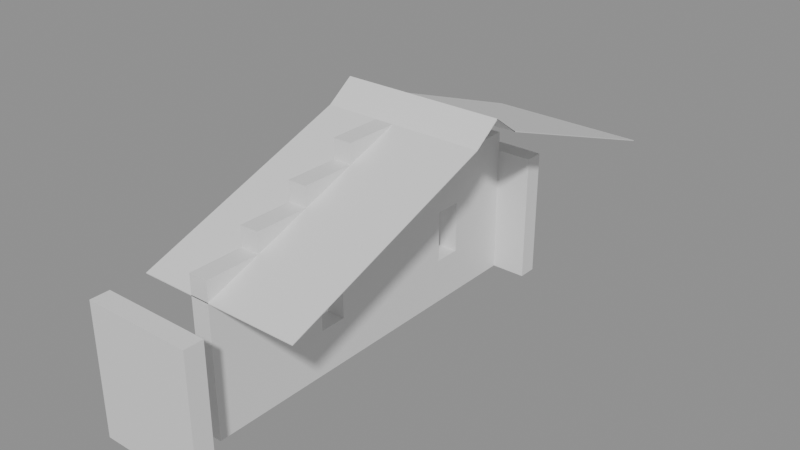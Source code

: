 # Source: building_lego.blend  (saved by Blender 5.0.119; exported with 4.5.12 LTS)
import bpy
from mathutils import Matrix  # noqa: F401  (used for matrix-valued properties, if any)

bpy.ops.wm.read_factory_settings(use_empty=True)
scene = bpy.context.scene
scene.name = 'Scene'

# ---- collections
col_01_paredes_externas = bpy.data.collections.new('01_Paredes_Externas'); scene.collection.children.link(col_01_paredes_externas)
col_05_telhado = bpy.data.collections.new('05_Telhado'); scene.collection.children.link(col_05_telhado)

# ---- materials (node trees are filled in below, after node groups)
mat_mat_parede_externa = bpy.data.materials.new('Mat_Parede_Externa')
mat_mat_telhado = bpy.data.materials.new('Mat_Telhado')

# ---- material node trees
mat_mat_parede_externa.use_nodes = True; mat_mat_parede_externa.node_tree.nodes.clear()
_N = mat_mat_parede_externa.node_tree.nodes; _L = mat_mat_parede_externa.node_tree.links
n0 = _N.new('ShaderNodeBsdfPrincipled'); n0.name = 'BSDF - Pré-fundamentado'; n0.location = (-200, 100)
n1 = _N.new('ShaderNodeOutputMaterial'); n1.name = 'Saída de material'; n1.location = (200, 100)
_L.new(n0.outputs[0], n1.inputs[0])
n1.is_active_output = True
mat_mat_telhado.use_nodes = True; mat_mat_telhado.node_tree.nodes.clear()
_N = mat_mat_telhado.node_tree.nodes; _L = mat_mat_telhado.node_tree.links
n0 = _N.new('ShaderNodeBsdfPrincipled'); n0.name = 'BSDF - Pré-fundamentado'; n0.location = (-200, 100)
n1 = _N.new('ShaderNodeOutputMaterial'); n1.name = 'Saída de material'; n1.location = (200, 100)
_L.new(n0.outputs[0], n1.inputs[0])
n1.is_active_output = True

# ---- meshes
me_bloco_plaster_wall_3752_4288_z0 = bpy.data.meshes.new('Bloco_plaster_wall_3752_4288_z0')
me_bloco_plaster_wall_3752_4288_z0.from_pydata([(-0.5, -0.175, -1.2), (0.5, -0.175, -1.2), (0.5, 0.175, -1.2), (-0.5, 0.175, -1.2), (-0.5, -0.175, 1.2), (0.5, -0.175, 1.2), (0.5, 0.175, 1.2), (-0.5, 0.175, 1.2)], [], [(0, 1, 2, 3), (4, 7, 6, 5), (0, 4, 5, 1), (2, 6, 7, 3), (0, 3, 7, 4), (1, 5, 6, 2)])
me_bloco_plaster_wall_3752_4288_z0.materials.append(mat_mat_parede_externa)
me_bloco_plaster_wall_3752_4288_z0.update()
me_bloco_plaster_wall_3753_4288_z0 = bpy.data.meshes.new('Bloco_plaster_wall_3753_4288_z0')
me_bloco_plaster_wall_3753_4288_z0.from_pydata([(-0.5, -0.175, -1.2), (0.5, -0.175, -1.2), (0.5, 0.175, -1.2), (-0.5, 0.175, -1.2), (-0.5, -0.175, 1.2), (0.5, -0.175, 1.2), (0.5, 0.175, 1.2), (-0.5, 0.175, 1.2)], [], [(0, 1, 2, 3), (4, 7, 6, 5), (0, 4, 5, 1), (2, 6, 7, 3), (0, 3, 7, 4), (1, 5, 6, 2)])
me_bloco_plaster_wall_3753_4288_z0.materials.append(mat_mat_parede_externa)
me_bloco_plaster_wall_3753_4288_z0.update()
me_bloco_plaster_wall_3752_4296_z0 = bpy.data.meshes.new('Bloco_plaster_wall_3752_4296_z0')
me_bloco_plaster_wall_3752_4296_z0.from_pydata([(-0.5, -0.175, -1.2), (0.5, -0.175, -1.2), (0.5, 0.175, -1.2), (-0.5, 0.175, -1.2), (-0.5, -0.175, 1.2), (0.5, -0.175, 1.2), (0.5, 0.175, 1.2), (-0.5, 0.175, 1.2)], [], [(0, 1, 2, 3), (4, 7, 6, 5), (0, 4, 5, 1), (2, 6, 7, 3), (0, 3, 7, 4), (1, 5, 6, 2)])
me_bloco_plaster_wall_3752_4296_z0.materials.append(mat_mat_parede_externa)
me_bloco_plaster_wall_3752_4296_z0.update()
me_bloco_plaster_wall_3753_4296_z0 = bpy.data.meshes.new('Bloco_plaster_wall_3753_4296_z0')
me_bloco_plaster_wall_3753_4296_z0.from_pydata([(-0.5, -0.175, -1.2), (0.5, -0.175, -1.2), (0.5, 0.175, -1.2), (-0.5, 0.175, -1.2), (-0.5, -0.175, 1.2), (0.5, -0.175, 1.2), (0.5, 0.175, 1.2), (-0.5, 0.175, 1.2)], [], [(0, 1, 2, 3), (4, 7, 6, 5), (0, 4, 5, 1), (2, 6, 7, 3), (0, 3, 7, 4), (1, 5, 6, 2)])
me_bloco_plaster_wall_3753_4296_z0.materials.append(mat_mat_parede_externa)
me_bloco_plaster_wall_3753_4296_z0.update()
me_bloco_plaster_wall_3753_4289_z0 = bpy.data.meshes.new('Bloco_plaster_wall_3753_4289_z0')
me_bloco_plaster_wall_3753_4289_z0.from_pydata([(-0.175, -0.5, -1.2), (0.175, -0.5, -1.2), (0.175, 0.5, -1.2), (-0.175, 0.5, -1.2), (-0.175, -0.5, 1.2), (0.175, -0.5, 1.2), (0.175, 0.5, 1.2), (-0.175, 0.5, 1.2)], [], [(0, 1, 2, 3), (4, 7, 6, 5), (0, 4, 5, 1), (2, 6, 7, 3), (0, 3, 7, 4), (1, 5, 6, 2)])
me_bloco_plaster_wall_3753_4289_z0.materials.append(mat_mat_parede_externa)
me_bloco_plaster_wall_3753_4289_z0.update()
me_bloco_plaster_wall_3753_4289_z20 = bpy.data.meshes.new('Bloco_plaster_wall_3753_4289_z20')
me_bloco_plaster_wall_3753_4289_z20.from_pydata([(-0.175, -0.5, -0.18), (0.175, -0.5, -0.18), (0.175, 0.5, -0.18), (-0.175, 0.5, -0.18), (-0.175, -0.5, 0.18), (0.175, -0.5, 0.18), (0.175, 0.5, 0.18), (-0.175, 0.5, 0.18)], [], [(0, 1, 2, 3), (4, 7, 6, 5), (0, 4, 5, 1), (2, 6, 7, 3), (0, 3, 7, 4), (1, 5, 6, 2)])
me_bloco_plaster_wall_3753_4289_z20.materials.append(mat_mat_parede_externa)
me_bloco_plaster_wall_3753_4289_z20.update()
me_bloco_plaster_wall_3753_4290_z0 = bpy.data.meshes.new('Bloco_plaster_wall_3753_4290_z0')
me_bloco_plaster_wall_3753_4290_z0.from_pydata([(-0.175, -0.5, -1.2), (0.175, -0.5, -1.2), (0.175, 0.5, -1.2), (-0.175, 0.5, -1.2), (-0.175, -0.5, 1.2), (0.175, -0.5, 1.2), (0.175, 0.5, 1.2), (-0.175, 0.5, 1.2)], [], [(0, 1, 2, 3), (4, 7, 6, 5), (0, 4, 5, 1), (2, 6, 7, 3), (0, 3, 7, 4), (1, 5, 6, 2)])
me_bloco_plaster_wall_3753_4290_z0.materials.append(mat_mat_parede_externa)
me_bloco_plaster_wall_3753_4290_z0.update()
me_bloco_plaster_wall_3753_4290_z20 = bpy.data.meshes.new('Bloco_plaster_wall_3753_4290_z20')
me_bloco_plaster_wall_3753_4290_z20.from_pydata([(-0.175, -0.5, -0.18), (0.175, -0.5, -0.18), (0.175, 0.5, -0.18), (-0.175, 0.5, -0.18), (-0.175, -0.5, 0.18), (0.175, -0.5, 0.18), (0.175, 0.5, 0.18), (-0.175, 0.5, 0.18)], [], [(0, 1, 2, 3), (4, 7, 6, 5), (0, 4, 5, 1), (2, 6, 7, 3), (0, 3, 7, 4), (1, 5, 6, 2)])
me_bloco_plaster_wall_3753_4290_z20.materials.append(mat_mat_parede_externa)
me_bloco_plaster_wall_3753_4290_z20.update()
me_bloco_plaster_wall_3753_4290_z23 = bpy.data.meshes.new('Bloco_plaster_wall_3753_4290_z23')
me_bloco_plaster_wall_3753_4290_z23.from_pydata([(-0.175, -0.5, -0.18), (0.175, -0.5, -0.18), (0.175, 0.5, -0.18), (-0.175, 0.5, -0.18), (-0.175, -0.5, 0.18), (0.175, -0.5, 0.18), (0.175, 0.5, 0.18), (-0.175, 0.5, 0.18)], [], [(0, 1, 2, 3), (4, 7, 6, 5), (0, 4, 5, 1), (2, 6, 7, 3), (0, 3, 7, 4), (1, 5, 6, 2)])
me_bloco_plaster_wall_3753_4290_z23.materials.append(mat_mat_parede_externa)
me_bloco_plaster_wall_3753_4290_z23.update()
me_janela_3753_4291_z0 = bpy.data.meshes.new('Janela_3753_4291_z0')
me_janela_3753_4291_z0.from_pydata([(-0.175, -0.5, -1.29), (0.175, -0.5, -1.29), (0.175, 0.5, -1.29), (-0.175, 0.5, -1.29), (-0.175, -0.5, -0.45), (0.175, -0.5, -0.45), (0.175, 0.5, -0.45), (-0.175, 0.5, -0.45), (-0.175, -0.5, 0.51), (0.175, -0.5, 0.51), (0.175, 0.5, 0.51), (-0.175, 0.5, 0.51), (-0.175, -0.5, 1.11), (0.175, -0.5, 1.11), (0.175, 0.5, 1.11), (-0.175, 0.5, 1.11), (-0.175, -0.5, -0.45), (0.175, -0.5, -0.45), (0.175, -0.25, -0.45), (-0.175, -0.25, -0.45), (-0.175, -0.5, 0.51), (0.175, -0.5, 0.51), (0.175, -0.25, 0.51), (-0.175, -0.25, 0.51), (-0.175, 0.25, -0.45), (0.175, 0.25, -0.45), (0.175, 0.5, -0.45), (-0.175, 0.5, -0.45), (-0.175, 0.25, 0.51), (0.175, 0.25, 0.51), (0.175, 0.5, 0.51), (-0.175, 0.5, 0.51)], [], [(0, 1, 2, 3), (4, 7, 6, 5), (0, 4, 5, 1), (2, 6, 7, 3), (0, 3, 7, 4), (1, 5, 6, 2), (8, 9, 10, 11), (12, 15, 14, 13), (8, 12, 13, 9), (10, 14, 15, 11), (8, 11, 15, 12), (9, 13, 14, 10), (16, 17, 18, 19), (20, 23, 22, 21), (16, 20, 21, 17), (18, 22, 23, 19), (16, 19, 23, 20), (17, 21, 22, 18), (24, 25, 26, 27), (28, 31, 30, 29), (24, 28, 29, 25), (26, 30, 31, 27), (24, 27, 31, 28), (25, 29, 30, 26)])
me_janela_3753_4291_z0.materials.append(mat_mat_parede_externa)
me_janela_3753_4291_z0.update()
me_bloco_plaster_wall_3753_4291_z20 = bpy.data.meshes.new('Bloco_plaster_wall_3753_4291_z20')
me_bloco_plaster_wall_3753_4291_z20.from_pydata([(-0.175, -0.5, -0.18), (0.175, -0.5, -0.18), (0.175, 0.5, -0.18), (-0.175, 0.5, -0.18), (-0.175, -0.5, 0.18), (0.175, -0.5, 0.18), (0.175, 0.5, 0.18), (-0.175, 0.5, 0.18)], [], [(0, 1, 2, 3), (4, 7, 6, 5), (0, 4, 5, 1), (2, 6, 7, 3), (0, 3, 7, 4), (1, 5, 6, 2)])
me_bloco_plaster_wall_3753_4291_z20.materials.append(mat_mat_parede_externa)
me_bloco_plaster_wall_3753_4291_z20.update()
me_bloco_plaster_wall_3753_4291_z23 = bpy.data.meshes.new('Bloco_plaster_wall_3753_4291_z23')
me_bloco_plaster_wall_3753_4291_z23.from_pydata([(-0.175, -0.5, -0.18), (0.175, -0.5, -0.18), (0.175, 0.5, -0.18), (-0.175, 0.5, -0.18), (-0.175, -0.5, 0.18), (0.175, -0.5, 0.18), (0.175, 0.5, 0.18), (-0.175, 0.5, 0.18)], [], [(0, 1, 2, 3), (4, 7, 6, 5), (0, 4, 5, 1), (2, 6, 7, 3), (0, 3, 7, 4), (1, 5, 6, 2)])
me_bloco_plaster_wall_3753_4291_z23.materials.append(mat_mat_parede_externa)
me_bloco_plaster_wall_3753_4291_z23.update()
me_bloco_plaster_wall_3753_4291_z26 = bpy.data.meshes.new('Bloco_plaster_wall_3753_4291_z26')
me_bloco_plaster_wall_3753_4291_z26.from_pydata([(-0.175, -0.5, -0.18), (0.175, -0.5, -0.18), (0.175, 0.5, -0.18), (-0.175, 0.5, -0.18), (-0.175, -0.5, 0.18), (0.175, -0.5, 0.18), (0.175, 0.5, 0.18), (-0.175, 0.5, 0.18)], [], [(0, 1, 2, 3), (4, 7, 6, 5), (0, 4, 5, 1), (2, 6, 7, 3), (0, 3, 7, 4), (1, 5, 6, 2)])
me_bloco_plaster_wall_3753_4291_z26.materials.append(mat_mat_parede_externa)
me_bloco_plaster_wall_3753_4291_z26.update()
me_bloco_plaster_wall_3753_4292_z0 = bpy.data.meshes.new('Bloco_plaster_wall_3753_4292_z0')
me_bloco_plaster_wall_3753_4292_z0.from_pydata([(-0.175, -0.5, -1.2), (0.175, -0.5, -1.2), (0.175, 0.5, -1.2), (-0.175, 0.5, -1.2), (-0.175, -0.5, 1.2), (0.175, -0.5, 1.2), (0.175, 0.5, 1.2), (-0.175, 0.5, 1.2)], [], [(0, 1, 2, 3), (4, 7, 6, 5), (0, 4, 5, 1), (2, 6, 7, 3), (0, 3, 7, 4), (1, 5, 6, 2)])
me_bloco_plaster_wall_3753_4292_z0.materials.append(mat_mat_parede_externa)
me_bloco_plaster_wall_3753_4292_z0.update()
me_bloco_plaster_wall_3753_4292_z20 = bpy.data.meshes.new('Bloco_plaster_wall_3753_4292_z20')
me_bloco_plaster_wall_3753_4292_z20.from_pydata([(-0.175, -0.5, -0.18), (0.175, -0.5, -0.18), (0.175, 0.5, -0.18), (-0.175, 0.5, -0.18), (-0.175, -0.5, 0.18), (0.175, -0.5, 0.18), (0.175, 0.5, 0.18), (-0.175, 0.5, 0.18)], [], [(0, 1, 2, 3), (4, 7, 6, 5), (0, 4, 5, 1), (2, 6, 7, 3), (0, 3, 7, 4), (1, 5, 6, 2)])
me_bloco_plaster_wall_3753_4292_z20.materials.append(mat_mat_parede_externa)
me_bloco_plaster_wall_3753_4292_z20.update()
me_bloco_plaster_wall_3753_4292_z23 = bpy.data.meshes.new('Bloco_plaster_wall_3753_4292_z23')
me_bloco_plaster_wall_3753_4292_z23.from_pydata([(-0.175, -0.5, -0.18), (0.175, -0.5, -0.18), (0.175, 0.5, -0.18), (-0.175, 0.5, -0.18), (-0.175, -0.5, 0.18), (0.175, -0.5, 0.18), (0.175, 0.5, 0.18), (-0.175, 0.5, 0.18)], [], [(0, 1, 2, 3), (4, 7, 6, 5), (0, 4, 5, 1), (2, 6, 7, 3), (0, 3, 7, 4), (1, 5, 6, 2)])
me_bloco_plaster_wall_3753_4292_z23.materials.append(mat_mat_parede_externa)
me_bloco_plaster_wall_3753_4292_z23.update()
me_bloco_plaster_wall_3753_4292_z26 = bpy.data.meshes.new('Bloco_plaster_wall_3753_4292_z26')
me_bloco_plaster_wall_3753_4292_z26.from_pydata([(-0.175, -0.5, -0.18), (0.175, -0.5, -0.18), (0.175, 0.5, -0.18), (-0.175, 0.5, -0.18), (-0.175, -0.5, 0.18), (0.175, -0.5, 0.18), (0.175, 0.5, 0.18), (-0.175, 0.5, 0.18)], [], [(0, 1, 2, 3), (4, 7, 6, 5), (0, 4, 5, 1), (2, 6, 7, 3), (0, 3, 7, 4), (1, 5, 6, 2)])
me_bloco_plaster_wall_3753_4292_z26.materials.append(mat_mat_parede_externa)
me_bloco_plaster_wall_3753_4292_z26.update()
me_bloco_plaster_wall_3753_4292_z29 = bpy.data.meshes.new('Bloco_plaster_wall_3753_4292_z29')
me_bloco_plaster_wall_3753_4292_z29.from_pydata([(-0.175, -0.5, -0.18), (0.175, -0.5, -0.18), (0.175, 0.5, -0.18), (-0.175, 0.5, -0.18), (-0.175, -0.5, 0.18), (0.175, -0.5, 0.18), (0.175, 0.5, 0.18), (-0.175, 0.5, 0.18)], [], [(0, 1, 2, 3), (4, 7, 6, 5), (0, 4, 5, 1), (2, 6, 7, 3), (0, 3, 7, 4), (1, 5, 6, 2)])
me_bloco_plaster_wall_3753_4292_z29.materials.append(mat_mat_parede_externa)
me_bloco_plaster_wall_3753_4292_z29.update()
me_bloco_plaster_wall_3753_4293_z0 = bpy.data.meshes.new('Bloco_plaster_wall_3753_4293_z0')
me_bloco_plaster_wall_3753_4293_z0.from_pydata([(-0.175, -0.5, -1.2), (0.175, -0.5, -1.2), (0.175, 0.5, -1.2), (-0.175, 0.5, -1.2), (-0.175, -0.5, 1.2), (0.175, -0.5, 1.2), (0.175, 0.5, 1.2), (-0.175, 0.5, 1.2)], [], [(0, 1, 2, 3), (4, 7, 6, 5), (0, 4, 5, 1), (2, 6, 7, 3), (0, 3, 7, 4), (1, 5, 6, 2)])
me_bloco_plaster_wall_3753_4293_z0.materials.append(mat_mat_parede_externa)
me_bloco_plaster_wall_3753_4293_z0.update()
me_bloco_plaster_wall_3753_4293_z20 = bpy.data.meshes.new('Bloco_plaster_wall_3753_4293_z20')
me_bloco_plaster_wall_3753_4293_z20.from_pydata([(-0.175, -0.5, -0.18), (0.175, -0.5, -0.18), (0.175, 0.5, -0.18), (-0.175, 0.5, -0.18), (-0.175, -0.5, 0.18), (0.175, -0.5, 0.18), (0.175, 0.5, 0.18), (-0.175, 0.5, 0.18)], [], [(0, 1, 2, 3), (4, 7, 6, 5), (0, 4, 5, 1), (2, 6, 7, 3), (0, 3, 7, 4), (1, 5, 6, 2)])
me_bloco_plaster_wall_3753_4293_z20.materials.append(mat_mat_parede_externa)
me_bloco_plaster_wall_3753_4293_z20.update()
me_bloco_plaster_wall_3753_4293_z23 = bpy.data.meshes.new('Bloco_plaster_wall_3753_4293_z23')
me_bloco_plaster_wall_3753_4293_z23.from_pydata([(-0.175, -0.5, -0.18), (0.175, -0.5, -0.18), (0.175, 0.5, -0.18), (-0.175, 0.5, -0.18), (-0.175, -0.5, 0.18), (0.175, -0.5, 0.18), (0.175, 0.5, 0.18), (-0.175, 0.5, 0.18)], [], [(0, 1, 2, 3), (4, 7, 6, 5), (0, 4, 5, 1), (2, 6, 7, 3), (0, 3, 7, 4), (1, 5, 6, 2)])
me_bloco_plaster_wall_3753_4293_z23.materials.append(mat_mat_parede_externa)
me_bloco_plaster_wall_3753_4293_z23.update()
me_bloco_plaster_wall_3753_4293_z26 = bpy.data.meshes.new('Bloco_plaster_wall_3753_4293_z26')
me_bloco_plaster_wall_3753_4293_z26.from_pydata([(-0.175, -0.5, -0.18), (0.175, -0.5, -0.18), (0.175, 0.5, -0.18), (-0.175, 0.5, -0.18), (-0.175, -0.5, 0.18), (0.175, -0.5, 0.18), (0.175, 0.5, 0.18), (-0.175, 0.5, 0.18)], [], [(0, 1, 2, 3), (4, 7, 6, 5), (0, 4, 5, 1), (2, 6, 7, 3), (0, 3, 7, 4), (1, 5, 6, 2)])
me_bloco_plaster_wall_3753_4293_z26.materials.append(mat_mat_parede_externa)
me_bloco_plaster_wall_3753_4293_z26.update()
me_janela_3753_4294_z0 = bpy.data.meshes.new('Janela_3753_4294_z0')
me_janela_3753_4294_z0.from_pydata([(-0.175, -0.5, -1.29), (0.175, -0.5, -1.29), (0.175, 0.5, -1.29), (-0.175, 0.5, -1.29), (-0.175, -0.5, -0.45), (0.175, -0.5, -0.45), (0.175, 0.5, -0.45), (-0.175, 0.5, -0.45), (-0.175, -0.5, 0.51), (0.175, -0.5, 0.51), (0.175, 0.5, 0.51), (-0.175, 0.5, 0.51), (-0.175, -0.5, 1.11), (0.175, -0.5, 1.11), (0.175, 0.5, 1.11), (-0.175, 0.5, 1.11), (-0.175, -0.5, -0.45), (0.175, -0.5, -0.45), (0.175, -0.25, -0.45), (-0.175, -0.25, -0.45), (-0.175, -0.5, 0.51), (0.175, -0.5, 0.51), (0.175, -0.25, 0.51), (-0.175, -0.25, 0.51), (-0.175, 0.25, -0.45), (0.175, 0.25, -0.45), (0.175, 0.5, -0.45), (-0.175, 0.5, -0.45), (-0.175, 0.25, 0.51), (0.175, 0.25, 0.51), (0.175, 0.5, 0.51), (-0.175, 0.5, 0.51)], [], [(0, 1, 2, 3), (4, 7, 6, 5), (0, 4, 5, 1), (2, 6, 7, 3), (0, 3, 7, 4), (1, 5, 6, 2), (8, 9, 10, 11), (12, 15, 14, 13), (8, 12, 13, 9), (10, 14, 15, 11), (8, 11, 15, 12), (9, 13, 14, 10), (16, 17, 18, 19), (20, 23, 22, 21), (16, 20, 21, 17), (18, 22, 23, 19), (16, 19, 23, 20), (17, 21, 22, 18), (24, 25, 26, 27), (28, 31, 30, 29), (24, 28, 29, 25), (26, 30, 31, 27), (24, 27, 31, 28), (25, 29, 30, 26)])
me_janela_3753_4294_z0.materials.append(mat_mat_parede_externa)
me_janela_3753_4294_z0.update()
me_bloco_plaster_wall_3753_4294_z20 = bpy.data.meshes.new('Bloco_plaster_wall_3753_4294_z20')
me_bloco_plaster_wall_3753_4294_z20.from_pydata([(-0.175, -0.5, -0.18), (0.175, -0.5, -0.18), (0.175, 0.5, -0.18), (-0.175, 0.5, -0.18), (-0.175, -0.5, 0.18), (0.175, -0.5, 0.18), (0.175, 0.5, 0.18), (-0.175, 0.5, 0.18)], [], [(0, 1, 2, 3), (4, 7, 6, 5), (0, 4, 5, 1), (2, 6, 7, 3), (0, 3, 7, 4), (1, 5, 6, 2)])
me_bloco_plaster_wall_3753_4294_z20.materials.append(mat_mat_parede_externa)
me_bloco_plaster_wall_3753_4294_z20.update()
me_bloco_plaster_wall_3753_4294_z23 = bpy.data.meshes.new('Bloco_plaster_wall_3753_4294_z23')
me_bloco_plaster_wall_3753_4294_z23.from_pydata([(-0.175, -0.5, -0.18), (0.175, -0.5, -0.18), (0.175, 0.5, -0.18), (-0.175, 0.5, -0.18), (-0.175, -0.5, 0.18), (0.175, -0.5, 0.18), (0.175, 0.5, 0.18), (-0.175, 0.5, 0.18)], [], [(0, 1, 2, 3), (4, 7, 6, 5), (0, 4, 5, 1), (2, 6, 7, 3), (0, 3, 7, 4), (1, 5, 6, 2)])
me_bloco_plaster_wall_3753_4294_z23.materials.append(mat_mat_parede_externa)
me_bloco_plaster_wall_3753_4294_z23.update()
me_bloco_plaster_wall_3753_4295_z0 = bpy.data.meshes.new('Bloco_plaster_wall_3753_4295_z0')
me_bloco_plaster_wall_3753_4295_z0.from_pydata([(-0.175, -0.5, -1.2), (0.175, -0.5, -1.2), (0.175, 0.5, -1.2), (-0.175, 0.5, -1.2), (-0.175, -0.5, 1.2), (0.175, -0.5, 1.2), (0.175, 0.5, 1.2), (-0.175, 0.5, 1.2)], [], [(0, 1, 2, 3), (4, 7, 6, 5), (0, 4, 5, 1), (2, 6, 7, 3), (0, 3, 7, 4), (1, 5, 6, 2)])
me_bloco_plaster_wall_3753_4295_z0.materials.append(mat_mat_parede_externa)
me_bloco_plaster_wall_3753_4295_z0.update()
me_bloco_plaster_wall_3753_4295_z20 = bpy.data.meshes.new('Bloco_plaster_wall_3753_4295_z20')
me_bloco_plaster_wall_3753_4295_z20.from_pydata([(-0.175, -0.5, -0.18), (0.175, -0.5, -0.18), (0.175, 0.5, -0.18), (-0.175, 0.5, -0.18), (-0.175, -0.5, 0.18), (0.175, -0.5, 0.18), (0.175, 0.5, 0.18), (-0.175, 0.5, 0.18)], [], [(0, 1, 2, 3), (4, 7, 6, 5), (0, 4, 5, 1), (2, 6, 7, 3), (0, 3, 7, 4), (1, 5, 6, 2)])
me_bloco_plaster_wall_3753_4295_z20.materials.append(mat_mat_parede_externa)
me_bloco_plaster_wall_3753_4295_z20.update()
me_telha_3752_4294_z29 = bpy.data.meshes.new('Telha_3752_4294_z29')
me_telha_3752_4294_z29.from_pydata([(-0.5, 0.5, -0.1728), (0.5, 0.5, -0.1728), (0.5, -0.5, 0.1872), (-0.5, -0.5, 0.1872), (-0.5, 0.5, -0.1872), (0.5, 0.5, -0.1872), (0.5, -0.5, 0.1728), (-0.5, -0.5, 0.1728)], [], [(0, 1, 2, 3), (7, 6, 5, 4), (0, 4, 5, 1), (3, 2, 6, 7), (0, 3, 7, 4), (1, 5, 6, 2)])
me_telha_3752_4294_z29.materials.append(mat_mat_telhado)
me_telha_3752_4294_z29.update()
me_telha_3753_4294_z29 = bpy.data.meshes.new('Telha_3753_4294_z29')
me_telha_3753_4294_z29.from_pydata([(-0.5, 0.5, -0.1728), (0.5, 0.5, -0.1728), (0.5, -0.5, 0.1872), (-0.5, -0.5, 0.1872), (-0.5, 0.5, -0.1872), (0.5, 0.5, -0.1872), (0.5, -0.5, 0.1728), (-0.5, -0.5, 0.1728)], [], [(0, 1, 2, 3), (7, 6, 5, 4), (0, 4, 5, 1), (3, 2, 6, 7), (0, 3, 7, 4), (1, 5, 6, 2)])
me_telha_3753_4294_z29.materials.append(mat_mat_telhado)
me_telha_3753_4294_z29.update()
me_telha_3754_4294_z29 = bpy.data.meshes.new('Telha_3754_4294_z29')
me_telha_3754_4294_z29.from_pydata([(-0.5, 0.5, -0.1728), (0.5, 0.5, -0.1728), (0.5, -0.5, 0.1872), (-0.5, -0.5, 0.1872), (-0.5, 0.5, -0.1872), (0.5, 0.5, -0.1872), (0.5, -0.5, 0.1728), (-0.5, -0.5, 0.1728)], [], [(0, 1, 2, 3), (7, 6, 5, 4), (0, 4, 5, 1), (3, 2, 6, 7), (0, 3, 7, 4), (1, 5, 6, 2)])
me_telha_3754_4294_z29.materials.append(mat_mat_telhado)
me_telha_3754_4294_z29.update()
me_telha_3752_4295_z26 = bpy.data.meshes.new('Telha_3752_4295_z26')
me_telha_3752_4295_z26.from_pydata([(-0.5, 0.5, -0.1728), (0.5, 0.5, -0.1728), (0.5, -0.5, 0.1872), (-0.5, -0.5, 0.1872), (-0.5, 0.5, -0.1872), (0.5, 0.5, -0.1872), (0.5, -0.5, 0.1728), (-0.5, -0.5, 0.1728)], [], [(0, 1, 2, 3), (7, 6, 5, 4), (0, 4, 5, 1), (3, 2, 6, 7), (0, 3, 7, 4), (1, 5, 6, 2)])
me_telha_3752_4295_z26.materials.append(mat_mat_telhado)
me_telha_3752_4295_z26.update()
me_telha_3753_4295_z26 = bpy.data.meshes.new('Telha_3753_4295_z26')
me_telha_3753_4295_z26.from_pydata([(-0.5, 0.5, -0.1728), (0.5, 0.5, -0.1728), (0.5, -0.5, 0.1872), (-0.5, -0.5, 0.1872), (-0.5, 0.5, -0.1872), (0.5, 0.5, -0.1872), (0.5, -0.5, 0.1728), (-0.5, -0.5, 0.1728)], [], [(0, 1, 2, 3), (7, 6, 5, 4), (0, 4, 5, 1), (3, 2, 6, 7), (0, 3, 7, 4), (1, 5, 6, 2)])
me_telha_3753_4295_z26.materials.append(mat_mat_telhado)
me_telha_3753_4295_z26.update()
me_telha_3754_4295_z26 = bpy.data.meshes.new('Telha_3754_4295_z26')
me_telha_3754_4295_z26.from_pydata([(-0.5, 0.5, -0.1728), (0.5, 0.5, -0.1728), (0.5, -0.5, 0.1872), (-0.5, -0.5, 0.1872), (-0.5, 0.5, -0.1872), (0.5, 0.5, -0.1872), (0.5, -0.5, 0.1728), (-0.5, -0.5, 0.1728)], [], [(0, 1, 2, 3), (7, 6, 5, 4), (0, 4, 5, 1), (3, 2, 6, 7), (0, 3, 7, 4), (1, 5, 6, 2)])
me_telha_3754_4295_z26.materials.append(mat_mat_telhado)
me_telha_3754_4295_z26.update()
me_telha_3752_4296_z23 = bpy.data.meshes.new('Telha_3752_4296_z23')
me_telha_3752_4296_z23.from_pydata([(-0.5, 0.5, -0.1728), (0.5, 0.5, -0.1728), (0.5, -0.5, 0.1872), (-0.5, -0.5, 0.1872), (-0.5, 0.5, -0.1872), (0.5, 0.5, -0.1872), (0.5, -0.5, 0.1728), (-0.5, -0.5, 0.1728)], [], [(0, 1, 2, 3), (7, 6, 5, 4), (0, 4, 5, 1), (3, 2, 6, 7), (0, 3, 7, 4), (1, 5, 6, 2)])
me_telha_3752_4296_z23.materials.append(mat_mat_telhado)
me_telha_3752_4296_z23.update()
me_telha_3753_4296_z23 = bpy.data.meshes.new('Telha_3753_4296_z23')
me_telha_3753_4296_z23.from_pydata([(-0.5, 0.5, -0.1728), (0.5, 0.5, -0.1728), (0.5, -0.5, 0.1872), (-0.5, -0.5, 0.1872), (-0.5, 0.5, -0.1872), (0.5, 0.5, -0.1872), (0.5, -0.5, 0.1728), (-0.5, -0.5, 0.1728)], [], [(0, 1, 2, 3), (7, 6, 5, 4), (0, 4, 5, 1), (3, 2, 6, 7), (0, 3, 7, 4), (1, 5, 6, 2)])
me_telha_3753_4296_z23.materials.append(mat_mat_telhado)
me_telha_3753_4296_z23.update()
me_telha_3754_4296_z23 = bpy.data.meshes.new('Telha_3754_4296_z23')
me_telha_3754_4296_z23.from_pydata([(-0.5, 0.5, -0.1728), (0.5, 0.5, -0.1728), (0.5, -0.5, 0.1872), (-0.5, -0.5, 0.1872), (-0.5, 0.5, -0.1872), (0.5, 0.5, -0.1872), (0.5, -0.5, 0.1728), (-0.5, -0.5, 0.1728)], [], [(0, 1, 2, 3), (7, 6, 5, 4), (0, 4, 5, 1), (3, 2, 6, 7), (0, 3, 7, 4), (1, 5, 6, 2)])
me_telha_3754_4296_z23.materials.append(mat_mat_telhado)
me_telha_3754_4296_z23.update()
me_telha_3752_4297_z20 = bpy.data.meshes.new('Telha_3752_4297_z20')
me_telha_3752_4297_z20.from_pydata([(-0.5, 0.5, -0.1728), (0.5, 0.5, -0.1728), (0.5, -0.5, 0.1872), (-0.5, -0.5, 0.1872), (-0.5, 0.5, -0.1872), (0.5, 0.5, -0.1872), (0.5, -0.5, 0.1728), (-0.5, -0.5, 0.1728)], [], [(0, 1, 2, 3), (7, 6, 5, 4), (0, 4, 5, 1), (3, 2, 6, 7), (0, 3, 7, 4), (1, 5, 6, 2)])
me_telha_3752_4297_z20.materials.append(mat_mat_telhado)
me_telha_3752_4297_z20.update()
me_telha_3753_4297_z20 = bpy.data.meshes.new('Telha_3753_4297_z20')
me_telha_3753_4297_z20.from_pydata([(-0.5, 0.5, -0.1728), (0.5, 0.5, -0.1728), (0.5, -0.5, 0.1872), (-0.5, -0.5, 0.1872), (-0.5, 0.5, -0.1872), (0.5, 0.5, -0.1872), (0.5, -0.5, 0.1728), (-0.5, -0.5, 0.1728)], [], [(0, 1, 2, 3), (7, 6, 5, 4), (0, 4, 5, 1), (3, 2, 6, 7), (0, 3, 7, 4), (1, 5, 6, 2)])
me_telha_3753_4297_z20.materials.append(mat_mat_telhado)
me_telha_3753_4297_z20.update()
me_telha_3754_4297_z20 = bpy.data.meshes.new('Telha_3754_4297_z20')
me_telha_3754_4297_z20.from_pydata([(-0.5, 0.5, -0.1728), (0.5, 0.5, -0.1728), (0.5, -0.5, 0.1872), (-0.5, -0.5, 0.1872), (-0.5, 0.5, -0.1872), (0.5, 0.5, -0.1872), (0.5, -0.5, 0.1728), (-0.5, -0.5, 0.1728)], [], [(0, 1, 2, 3), (7, 6, 5, 4), (0, 4, 5, 1), (3, 2, 6, 7), (0, 3, 7, 4), (1, 5, 6, 2)])
me_telha_3754_4297_z20.materials.append(mat_mat_telhado)
me_telha_3754_4297_z20.update()
me_telha_3752_4289_z20 = bpy.data.meshes.new('Telha_3752_4289_z20')
me_telha_3752_4289_z20.from_pydata([(-0.5, -0.5, -0.1728), (0.5, -0.5, -0.1728), (0.5, 0.5, 0.1872), (-0.5, 0.5, 0.1872), (-0.5, -0.5, -0.1872), (0.5, -0.5, -0.1872), (0.5, 0.5, 0.1728), (-0.5, 0.5, 0.1728)], [], [(0, 1, 2, 3), (7, 6, 5, 4), (0, 4, 5, 1), (3, 2, 6, 7), (0, 3, 7, 4), (1, 5, 6, 2)])
me_telha_3752_4289_z20.materials.append(mat_mat_telhado)
me_telha_3752_4289_z20.update()
me_telha_3753_4289_z20 = bpy.data.meshes.new('Telha_3753_4289_z20')
me_telha_3753_4289_z20.from_pydata([(-0.5, -0.5, -0.1728), (0.5, -0.5, -0.1728), (0.5, 0.5, 0.1872), (-0.5, 0.5, 0.1872), (-0.5, -0.5, -0.1872), (0.5, -0.5, -0.1872), (0.5, 0.5, 0.1728), (-0.5, 0.5, 0.1728)], [], [(0, 1, 2, 3), (7, 6, 5, 4), (0, 4, 5, 1), (3, 2, 6, 7), (0, 3, 7, 4), (1, 5, 6, 2)])
me_telha_3753_4289_z20.materials.append(mat_mat_telhado)
me_telha_3753_4289_z20.update()
me_telha_3754_4289_z20 = bpy.data.meshes.new('Telha_3754_4289_z20')
me_telha_3754_4289_z20.from_pydata([(-0.5, -0.5, -0.1728), (0.5, -0.5, -0.1728), (0.5, 0.5, 0.1872), (-0.5, 0.5, 0.1872), (-0.5, -0.5, -0.1872), (0.5, -0.5, -0.1872), (0.5, 0.5, 0.1728), (-0.5, 0.5, 0.1728)], [], [(0, 1, 2, 3), (7, 6, 5, 4), (0, 4, 5, 1), (3, 2, 6, 7), (0, 3, 7, 4), (1, 5, 6, 2)])
me_telha_3754_4289_z20.materials.append(mat_mat_telhado)
me_telha_3754_4289_z20.update()
me_telha_3752_4290_z23 = bpy.data.meshes.new('Telha_3752_4290_z23')
me_telha_3752_4290_z23.from_pydata([(-0.5, -0.5, -0.1728), (0.5, -0.5, -0.1728), (0.5, 0.5, 0.1872), (-0.5, 0.5, 0.1872), (-0.5, -0.5, -0.1872), (0.5, -0.5, -0.1872), (0.5, 0.5, 0.1728), (-0.5, 0.5, 0.1728)], [], [(0, 1, 2, 3), (7, 6, 5, 4), (0, 4, 5, 1), (3, 2, 6, 7), (0, 3, 7, 4), (1, 5, 6, 2)])
me_telha_3752_4290_z23.materials.append(mat_mat_telhado)
me_telha_3752_4290_z23.update()
me_telha_3753_4290_z23 = bpy.data.meshes.new('Telha_3753_4290_z23')
me_telha_3753_4290_z23.from_pydata([(-0.5, -0.5, -0.1728), (0.5, -0.5, -0.1728), (0.5, 0.5, 0.1872), (-0.5, 0.5, 0.1872), (-0.5, -0.5, -0.1872), (0.5, -0.5, -0.1872), (0.5, 0.5, 0.1728), (-0.5, 0.5, 0.1728)], [], [(0, 1, 2, 3), (7, 6, 5, 4), (0, 4, 5, 1), (3, 2, 6, 7), (0, 3, 7, 4), (1, 5, 6, 2)])
me_telha_3753_4290_z23.materials.append(mat_mat_telhado)
me_telha_3753_4290_z23.update()
me_telha_3754_4290_z23 = bpy.data.meshes.new('Telha_3754_4290_z23')
me_telha_3754_4290_z23.from_pydata([(-0.5, -0.5, -0.1728), (0.5, -0.5, -0.1728), (0.5, 0.5, 0.1872), (-0.5, 0.5, 0.1872), (-0.5, -0.5, -0.1872), (0.5, -0.5, -0.1872), (0.5, 0.5, 0.1728), (-0.5, 0.5, 0.1728)], [], [(0, 1, 2, 3), (7, 6, 5, 4), (0, 4, 5, 1), (3, 2, 6, 7), (0, 3, 7, 4), (1, 5, 6, 2)])
me_telha_3754_4290_z23.materials.append(mat_mat_telhado)
me_telha_3754_4290_z23.update()
me_telha_3752_4291_z26 = bpy.data.meshes.new('Telha_3752_4291_z26')
me_telha_3752_4291_z26.from_pydata([(-0.5, -0.5, -0.1728), (0.5, -0.5, -0.1728), (0.5, 0.5, 0.1872), (-0.5, 0.5, 0.1872), (-0.5, -0.5, -0.1872), (0.5, -0.5, -0.1872), (0.5, 0.5, 0.1728), (-0.5, 0.5, 0.1728)], [], [(0, 1, 2, 3), (7, 6, 5, 4), (0, 4, 5, 1), (3, 2, 6, 7), (0, 3, 7, 4), (1, 5, 6, 2)])
me_telha_3752_4291_z26.materials.append(mat_mat_telhado)
me_telha_3752_4291_z26.update()
me_telha_3753_4291_z26 = bpy.data.meshes.new('Telha_3753_4291_z26')
me_telha_3753_4291_z26.from_pydata([(-0.5, -0.5, -0.1728), (0.5, -0.5, -0.1728), (0.5, 0.5, 0.1872), (-0.5, 0.5, 0.1872), (-0.5, -0.5, -0.1872), (0.5, -0.5, -0.1872), (0.5, 0.5, 0.1728), (-0.5, 0.5, 0.1728)], [], [(0, 1, 2, 3), (7, 6, 5, 4), (0, 4, 5, 1), (3, 2, 6, 7), (0, 3, 7, 4), (1, 5, 6, 2)])
me_telha_3753_4291_z26.materials.append(mat_mat_telhado)
me_telha_3753_4291_z26.update()
me_telha_3754_4291_z26 = bpy.data.meshes.new('Telha_3754_4291_z26')
me_telha_3754_4291_z26.from_pydata([(-0.5, -0.5, -0.1728), (0.5, -0.5, -0.1728), (0.5, 0.5, 0.1872), (-0.5, 0.5, 0.1872), (-0.5, -0.5, -0.1872), (0.5, -0.5, -0.1872), (0.5, 0.5, 0.1728), (-0.5, 0.5, 0.1728)], [], [(0, 1, 2, 3), (7, 6, 5, 4), (0, 4, 5, 1), (3, 2, 6, 7), (0, 3, 7, 4), (1, 5, 6, 2)])
me_telha_3754_4291_z26.materials.append(mat_mat_telhado)
me_telha_3754_4291_z26.update()
me_telha_3752_4292_z29 = bpy.data.meshes.new('Telha_3752_4292_z29')
me_telha_3752_4292_z29.from_pydata([(-0.5, -0.5, -0.1728), (0.5, -0.5, -0.1728), (0.5, 0.5, 0.1872), (-0.5, 0.5, 0.1872), (-0.5, -0.5, -0.1872), (0.5, -0.5, -0.1872), (0.5, 0.5, 0.1728), (-0.5, 0.5, 0.1728)], [], [(0, 1, 2, 3), (7, 6, 5, 4), (0, 4, 5, 1), (3, 2, 6, 7), (0, 3, 7, 4), (1, 5, 6, 2)])
me_telha_3752_4292_z29.materials.append(mat_mat_telhado)
me_telha_3752_4292_z29.update()
me_telha_3753_4292_z29 = bpy.data.meshes.new('Telha_3753_4292_z29')
me_telha_3753_4292_z29.from_pydata([(-0.5, -0.5, -0.1728), (0.5, -0.5, -0.1728), (0.5, 0.5, 0.1872), (-0.5, 0.5, 0.1872), (-0.5, -0.5, -0.1872), (0.5, -0.5, -0.1872), (0.5, 0.5, 0.1728), (-0.5, 0.5, 0.1728)], [], [(0, 1, 2, 3), (7, 6, 5, 4), (0, 4, 5, 1), (3, 2, 6, 7), (0, 3, 7, 4), (1, 5, 6, 2)])
me_telha_3753_4292_z29.materials.append(mat_mat_telhado)
me_telha_3753_4292_z29.update()
me_telha_3754_4292_z29 = bpy.data.meshes.new('Telha_3754_4292_z29')
me_telha_3754_4292_z29.from_pydata([(-0.5, -0.5, -0.1728), (0.5, -0.5, -0.1728), (0.5, 0.5, 0.1872), (-0.5, 0.5, 0.1872), (-0.5, -0.5, -0.1872), (0.5, -0.5, -0.1872), (0.5, 0.5, 0.1728), (-0.5, 0.5, 0.1728)], [], [(0, 1, 2, 3), (7, 6, 5, 4), (0, 4, 5, 1), (3, 2, 6, 7), (0, 3, 7, 4), (1, 5, 6, 2)])
me_telha_3754_4292_z29.materials.append(mat_mat_telhado)
me_telha_3754_4292_z29.update()
me_telha_3752_4293_z32 = bpy.data.meshes.new('Telha_3752_4293_z32')
me_telha_3752_4293_z32.from_pydata([(-0.5, -0.5, -0.1128), (0.5, -0.5, -0.1128), (0.5, 0.0, 0.2472), (-0.5, 0.0, 0.2472), (0.5, 0.5, -0.1128), (-0.5, 0.5, -0.1128), (-0.5, -0.5, -0.1272), (0.5, -0.5, -0.1272), (0.5, 0.0, 0.2328), (-0.5, 0.0, 0.2328), (0.5, 0.5, -0.1272), (-0.5, 0.5, -0.1272)], [], [(0, 1, 2, 3), (3, 2, 4, 5), (9, 8, 7, 6), (11, 10, 8, 9), (0, 6, 7, 1), (4, 10, 11, 5)])
me_telha_3752_4293_z32.materials.append(mat_mat_telhado)
me_telha_3752_4293_z32.update()
me_telha_3753_4293_z32 = bpy.data.meshes.new('Telha_3753_4293_z32')
me_telha_3753_4293_z32.from_pydata([(-0.5, -0.5, -0.1128), (0.5, -0.5, -0.1128), (0.5, 0.0, 0.2472), (-0.5, 0.0, 0.2472), (0.5, 0.5, -0.1128), (-0.5, 0.5, -0.1128), (-0.5, -0.5, -0.1272), (0.5, -0.5, -0.1272), (0.5, 0.0, 0.2328), (-0.5, 0.0, 0.2328), (0.5, 0.5, -0.1272), (-0.5, 0.5, -0.1272)], [], [(0, 1, 2, 3), (3, 2, 4, 5), (9, 8, 7, 6), (11, 10, 8, 9), (0, 6, 7, 1), (4, 10, 11, 5)])
me_telha_3753_4293_z32.materials.append(mat_mat_telhado)
me_telha_3753_4293_z32.update()
me_telha_3754_4293_z32 = bpy.data.meshes.new('Telha_3754_4293_z32')
me_telha_3754_4293_z32.from_pydata([(-0.5, -0.5, -0.1128), (0.5, -0.5, -0.1128), (0.5, 0.0, 0.2472), (-0.5, 0.0, 0.2472), (0.5, 0.5, -0.1128), (-0.5, 0.5, -0.1128), (-0.5, -0.5, -0.1272), (0.5, -0.5, -0.1272), (0.5, 0.0, 0.2328), (-0.5, 0.0, 0.2328), (0.5, 0.5, -0.1272), (-0.5, 0.5, -0.1272)], [], [(0, 1, 2, 3), (3, 2, 4, 5), (9, 8, 7, 6), (11, 10, 8, 9), (0, 6, 7, 1), (4, 10, 11, 5)])
me_telha_3754_4293_z32.materials.append(mat_mat_telhado)
me_telha_3754_4293_z32.update()

# ---- objects
ob_parede_externa_norte_y4288_x3752_3753 = bpy.data.objects.new('Parede_Externa_Norte_Y4288_X3752_3753', None)
ob_bloco_plaster_wall_3752_4288_z0 = bpy.data.objects.new('Bloco_plaster_wall_3752_4288_z0', me_bloco_plaster_wall_3752_4288_z0)
ob_bloco_plaster_wall_3753_4288_z0 = bpy.data.objects.new('Bloco_plaster_wall_3753_4288_z0', me_bloco_plaster_wall_3753_4288_z0)
ob_parede_externa_sul_y4296_x3752_3753 = bpy.data.objects.new('Parede_Externa_Sul_Y4296_X3752_3753', None)
ob_bloco_plaster_wall_3752_4296_z0 = bpy.data.objects.new('Bloco_plaster_wall_3752_4296_z0', me_bloco_plaster_wall_3752_4296_z0)
ob_bloco_plaster_wall_3753_4296_z0 = bpy.data.objects.new('Bloco_plaster_wall_3753_4296_z0', me_bloco_plaster_wall_3753_4296_z0)
ob_parede_externa_leste_x3753_y4289_4295 = bpy.data.objects.new('Parede_Externa_Leste_X3753_Y4289_4295', None)
ob_bloco_plaster_wall_3753_4289_z0 = bpy.data.objects.new('Bloco_plaster_wall_3753_4289_z0', me_bloco_plaster_wall_3753_4289_z0)
ob_bloco_plaster_wall_3753_4289_z20 = bpy.data.objects.new('Bloco_plaster_wall_3753_4289_z20', me_bloco_plaster_wall_3753_4289_z20)
ob_bloco_plaster_wall_3753_4290_z0 = bpy.data.objects.new('Bloco_plaster_wall_3753_4290_z0', me_bloco_plaster_wall_3753_4290_z0)
ob_bloco_plaster_wall_3753_4290_z20 = bpy.data.objects.new('Bloco_plaster_wall_3753_4290_z20', me_bloco_plaster_wall_3753_4290_z20)
ob_bloco_plaster_wall_3753_4290_z23 = bpy.data.objects.new('Bloco_plaster_wall_3753_4290_z23', me_bloco_plaster_wall_3753_4290_z23)
ob_janela_3753_4291_z0 = bpy.data.objects.new('Janela_3753_4291_z0', me_janela_3753_4291_z0)
ob_bloco_plaster_wall_3753_4291_z20 = bpy.data.objects.new('Bloco_plaster_wall_3753_4291_z20', me_bloco_plaster_wall_3753_4291_z20)
ob_bloco_plaster_wall_3753_4291_z23 = bpy.data.objects.new('Bloco_plaster_wall_3753_4291_z23', me_bloco_plaster_wall_3753_4291_z23)
ob_bloco_plaster_wall_3753_4291_z26 = bpy.data.objects.new('Bloco_plaster_wall_3753_4291_z26', me_bloco_plaster_wall_3753_4291_z26)
ob_bloco_plaster_wall_3753_4292_z0 = bpy.data.objects.new('Bloco_plaster_wall_3753_4292_z0', me_bloco_plaster_wall_3753_4292_z0)
ob_bloco_plaster_wall_3753_4292_z20 = bpy.data.objects.new('Bloco_plaster_wall_3753_4292_z20', me_bloco_plaster_wall_3753_4292_z20)
ob_bloco_plaster_wall_3753_4292_z23 = bpy.data.objects.new('Bloco_plaster_wall_3753_4292_z23', me_bloco_plaster_wall_3753_4292_z23)
ob_bloco_plaster_wall_3753_4292_z26 = bpy.data.objects.new('Bloco_plaster_wall_3753_4292_z26', me_bloco_plaster_wall_3753_4292_z26)
ob_bloco_plaster_wall_3753_4292_z29 = bpy.data.objects.new('Bloco_plaster_wall_3753_4292_z29', me_bloco_plaster_wall_3753_4292_z29)
ob_bloco_plaster_wall_3753_4293_z0 = bpy.data.objects.new('Bloco_plaster_wall_3753_4293_z0', me_bloco_plaster_wall_3753_4293_z0)
ob_bloco_plaster_wall_3753_4293_z20 = bpy.data.objects.new('Bloco_plaster_wall_3753_4293_z20', me_bloco_plaster_wall_3753_4293_z20)
ob_bloco_plaster_wall_3753_4293_z23 = bpy.data.objects.new('Bloco_plaster_wall_3753_4293_z23', me_bloco_plaster_wall_3753_4293_z23)
ob_bloco_plaster_wall_3753_4293_z26 = bpy.data.objects.new('Bloco_plaster_wall_3753_4293_z26', me_bloco_plaster_wall_3753_4293_z26)
ob_janela_3753_4294_z0 = bpy.data.objects.new('Janela_3753_4294_z0', me_janela_3753_4294_z0)
ob_bloco_plaster_wall_3753_4294_z20 = bpy.data.objects.new('Bloco_plaster_wall_3753_4294_z20', me_bloco_plaster_wall_3753_4294_z20)
ob_bloco_plaster_wall_3753_4294_z23 = bpy.data.objects.new('Bloco_plaster_wall_3753_4294_z23', me_bloco_plaster_wall_3753_4294_z23)
ob_bloco_plaster_wall_3753_4295_z0 = bpy.data.objects.new('Bloco_plaster_wall_3753_4295_z0', me_bloco_plaster_wall_3753_4295_z0)
ob_bloco_plaster_wall_3753_4295_z20 = bpy.data.objects.new('Bloco_plaster_wall_3753_4295_z20', me_bloco_plaster_wall_3753_4295_z20)
ob_telhado_vertente_norte = bpy.data.objects.new('Telhado_Vertente_Norte', None)
ob_telha_3752_4294_z29 = bpy.data.objects.new('Telha_3752_4294_z29', me_telha_3752_4294_z29)
ob_telha_3753_4294_z29 = bpy.data.objects.new('Telha_3753_4294_z29', me_telha_3753_4294_z29)
ob_telha_3754_4294_z29 = bpy.data.objects.new('Telha_3754_4294_z29', me_telha_3754_4294_z29)
ob_telha_3752_4295_z26 = bpy.data.objects.new('Telha_3752_4295_z26', me_telha_3752_4295_z26)
ob_telha_3753_4295_z26 = bpy.data.objects.new('Telha_3753_4295_z26', me_telha_3753_4295_z26)
ob_telha_3754_4295_z26 = bpy.data.objects.new('Telha_3754_4295_z26', me_telha_3754_4295_z26)
ob_telha_3752_4296_z23 = bpy.data.objects.new('Telha_3752_4296_z23', me_telha_3752_4296_z23)
ob_telha_3753_4296_z23 = bpy.data.objects.new('Telha_3753_4296_z23', me_telha_3753_4296_z23)
ob_telha_3754_4296_z23 = bpy.data.objects.new('Telha_3754_4296_z23', me_telha_3754_4296_z23)
ob_telha_3752_4297_z20 = bpy.data.objects.new('Telha_3752_4297_z20', me_telha_3752_4297_z20)
ob_telha_3753_4297_z20 = bpy.data.objects.new('Telha_3753_4297_z20', me_telha_3753_4297_z20)
ob_telha_3754_4297_z20 = bpy.data.objects.new('Telha_3754_4297_z20', me_telha_3754_4297_z20)
ob_telhado_vertente_sul = bpy.data.objects.new('Telhado_Vertente_Sul', None)
ob_telha_3752_4289_z20 = bpy.data.objects.new('Telha_3752_4289_z20', me_telha_3752_4289_z20)
ob_telha_3753_4289_z20 = bpy.data.objects.new('Telha_3753_4289_z20', me_telha_3753_4289_z20)
ob_telha_3754_4289_z20 = bpy.data.objects.new('Telha_3754_4289_z20', me_telha_3754_4289_z20)
ob_telha_3752_4290_z23 = bpy.data.objects.new('Telha_3752_4290_z23', me_telha_3752_4290_z23)
ob_telha_3753_4290_z23 = bpy.data.objects.new('Telha_3753_4290_z23', me_telha_3753_4290_z23)
ob_telha_3754_4290_z23 = bpy.data.objects.new('Telha_3754_4290_z23', me_telha_3754_4290_z23)
ob_telha_3752_4291_z26 = bpy.data.objects.new('Telha_3752_4291_z26', me_telha_3752_4291_z26)
ob_telha_3753_4291_z26 = bpy.data.objects.new('Telha_3753_4291_z26', me_telha_3753_4291_z26)
ob_telha_3754_4291_z26 = bpy.data.objects.new('Telha_3754_4291_z26', me_telha_3754_4291_z26)
ob_telha_3752_4292_z29 = bpy.data.objects.new('Telha_3752_4292_z29', me_telha_3752_4292_z29)
ob_telha_3753_4292_z29 = bpy.data.objects.new('Telha_3753_4292_z29', me_telha_3753_4292_z29)
ob_telha_3754_4292_z29 = bpy.data.objects.new('Telha_3754_4292_z29', me_telha_3754_4292_z29)
ob_telhado_cumeeira = bpy.data.objects.new('Telhado_Cumeeira', None)
ob_telha_3752_4293_z32 = bpy.data.objects.new('Telha_3752_4293_z32', me_telha_3752_4293_z32)
ob_telha_3753_4293_z32 = bpy.data.objects.new('Telha_3753_4293_z32', me_telha_3753_4293_z32)
ob_telha_3754_4293_z32 = bpy.data.objects.new('Telha_3754_4293_z32', me_telha_3754_4293_z32)

# ---- transforms, parenting, visibility, modifiers, constraints
ob_parede_externa_norte_y4288_x3752_3753.location = (-0.5, -4.5, 0.0)
ob_parede_externa_norte_y4288_x3752_3753.empty_display_type = 'CUBE'
ob_bloco_plaster_wall_3752_4288_z0.parent = ob_parede_externa_norte_y4288_x3752_3753
ob_bloco_plaster_wall_3752_4288_z0.matrix_parent_inverse = Matrix(((1.0, -0.0, 0.0, 0.5), (-0.0, 1.0, -0.0, 4.5), (0.0, -0.0, 1.0, -0.0), (-0.0, 0.0, -0.0, 1.0)))
ob_bloco_plaster_wall_3752_4288_z0.location = (-1.0, -4.825, 1.2)
ob_bloco_plaster_wall_3753_4288_z0.parent = ob_parede_externa_norte_y4288_x3752_3753
ob_bloco_plaster_wall_3753_4288_z0.matrix_parent_inverse = Matrix(((1.0, -0.0, 0.0, 0.5), (-0.0, 1.0, -0.0, 4.5), (0.0, -0.0, 1.0, -0.0), (-0.0, 0.0, -0.0, 1.0)))
ob_bloco_plaster_wall_3753_4288_z0.location = (0.0, -4.825, 1.2)
ob_parede_externa_sul_y4296_x3752_3753.location = (-0.5, 3.5, 0.0)
ob_parede_externa_sul_y4296_x3752_3753.empty_display_type = 'CUBE'
ob_bloco_plaster_wall_3752_4296_z0.parent = ob_parede_externa_sul_y4296_x3752_3753
ob_bloco_plaster_wall_3752_4296_z0.matrix_parent_inverse = Matrix(((1.0, -0.0, 0.0, 0.5), (-0.0, 1.0, -0.0, -3.5), (0.0, -0.0, 1.0, -0.0), (-0.0, 0.0, -0.0, 1.0)))
ob_bloco_plaster_wall_3752_4296_z0.location = (-1.0, 3.175, 1.2)
ob_bloco_plaster_wall_3753_4296_z0.parent = ob_parede_externa_sul_y4296_x3752_3753
ob_bloco_plaster_wall_3753_4296_z0.matrix_parent_inverse = Matrix(((1.0, -0.0, 0.0, 0.5), (-0.0, 1.0, -0.0, -3.5), (0.0, -0.0, 1.0, -0.0), (-0.0, 0.0, -0.0, 1.0)))
ob_bloco_plaster_wall_3753_4296_z0.location = (0.0, 3.175, 1.2)
ob_parede_externa_leste_x3753_y4289_4295.location = (0.0, -0.5, 0.0)
ob_parede_externa_leste_x3753_y4289_4295.empty_display_type = 'CUBE'
ob_bloco_plaster_wall_3753_4289_z0.parent = ob_parede_externa_leste_x3753_y4289_4295
ob_bloco_plaster_wall_3753_4289_z0.matrix_parent_inverse = Matrix(((1.0, -0.0, 0.0, -0.0), (-0.0, 1.0, -0.0, 0.5), (0.0, -0.0, 1.0, -0.0), (-0.0, 0.0, -0.0, 1.0)))
ob_bloco_plaster_wall_3753_4289_z0.location = (-0.325, -3.5, 1.2)
ob_bloco_plaster_wall_3753_4289_z20.parent = ob_parede_externa_leste_x3753_y4289_4295
ob_bloco_plaster_wall_3753_4289_z20.matrix_parent_inverse = Matrix(((1.0, -0.0, 0.0, -0.0), (-0.0, 1.0, -0.0, 0.5), (0.0, -0.0, 1.0, -0.0), (-0.0, 0.0, -0.0, 1.0)))
ob_bloco_plaster_wall_3753_4289_z20.location = (-0.325, -3.5, 2.58)
ob_bloco_plaster_wall_3753_4290_z0.parent = ob_parede_externa_leste_x3753_y4289_4295
ob_bloco_plaster_wall_3753_4290_z0.matrix_parent_inverse = Matrix(((1.0, -0.0, 0.0, -0.0), (-0.0, 1.0, -0.0, 0.5), (0.0, -0.0, 1.0, -0.0), (-0.0, 0.0, -0.0, 1.0)))
ob_bloco_plaster_wall_3753_4290_z0.location = (-0.325, -2.5, 1.2)
ob_bloco_plaster_wall_3753_4290_z20.parent = ob_parede_externa_leste_x3753_y4289_4295
ob_bloco_plaster_wall_3753_4290_z20.matrix_parent_inverse = Matrix(((1.0, -0.0, 0.0, -0.0), (-0.0, 1.0, -0.0, 0.5), (0.0, -0.0, 1.0, -0.0), (-0.0, 0.0, -0.0, 1.0)))
ob_bloco_plaster_wall_3753_4290_z20.location = (-0.325, -2.5, 2.58)
ob_bloco_plaster_wall_3753_4290_z23.parent = ob_parede_externa_leste_x3753_y4289_4295
ob_bloco_plaster_wall_3753_4290_z23.matrix_parent_inverse = Matrix(((1.0, -0.0, 0.0, -0.0), (-0.0, 1.0, -0.0, 0.5), (0.0, -0.0, 1.0, -0.0), (-0.0, 0.0, -0.0, 1.0)))
ob_bloco_plaster_wall_3753_4290_z23.location = (-0.325, -2.5, 2.94)
ob_janela_3753_4291_z0.parent = ob_parede_externa_leste_x3753_y4289_4295
ob_janela_3753_4291_z0.matrix_parent_inverse = Matrix(((1.0, -0.0, 0.0, -0.0), (-0.0, 1.0, -0.0, 0.5), (0.0, -0.0, 1.0, -0.0), (-0.0, 0.0, -0.0, 1.0)))
ob_janela_3753_4291_z0.location = (-0.325, -1.5, 1.29)
ob_bloco_plaster_wall_3753_4291_z20.parent = ob_parede_externa_leste_x3753_y4289_4295
ob_bloco_plaster_wall_3753_4291_z20.matrix_parent_inverse = Matrix(((1.0, -0.0, 0.0, -0.0), (-0.0, 1.0, -0.0, 0.5), (0.0, -0.0, 1.0, -0.0), (-0.0, 0.0, -0.0, 1.0)))
ob_bloco_plaster_wall_3753_4291_z20.location = (-0.325, -1.5, 2.58)
ob_bloco_plaster_wall_3753_4291_z23.parent = ob_parede_externa_leste_x3753_y4289_4295
ob_bloco_plaster_wall_3753_4291_z23.matrix_parent_inverse = Matrix(((1.0, -0.0, 0.0, -0.0), (-0.0, 1.0, -0.0, 0.5), (0.0, -0.0, 1.0, -0.0), (-0.0, 0.0, -0.0, 1.0)))
ob_bloco_plaster_wall_3753_4291_z23.location = (-0.325, -1.5, 2.94)
ob_bloco_plaster_wall_3753_4291_z26.parent = ob_parede_externa_leste_x3753_y4289_4295
ob_bloco_plaster_wall_3753_4291_z26.matrix_parent_inverse = Matrix(((1.0, -0.0, 0.0, -0.0), (-0.0, 1.0, -0.0, 0.5), (0.0, -0.0, 1.0, -0.0), (-0.0, 0.0, -0.0, 1.0)))
ob_bloco_plaster_wall_3753_4291_z26.location = (-0.325, -1.5, 3.3)
ob_bloco_plaster_wall_3753_4292_z0.parent = ob_parede_externa_leste_x3753_y4289_4295
ob_bloco_plaster_wall_3753_4292_z0.matrix_parent_inverse = Matrix(((1.0, -0.0, 0.0, -0.0), (-0.0, 1.0, -0.0, 0.5), (0.0, -0.0, 1.0, -0.0), (-0.0, 0.0, -0.0, 1.0)))
ob_bloco_plaster_wall_3753_4292_z0.location = (-0.325, -0.5, 1.2)
ob_bloco_plaster_wall_3753_4292_z20.parent = ob_parede_externa_leste_x3753_y4289_4295
ob_bloco_plaster_wall_3753_4292_z20.matrix_parent_inverse = Matrix(((1.0, -0.0, 0.0, -0.0), (-0.0, 1.0, -0.0, 0.5), (0.0, -0.0, 1.0, -0.0), (-0.0, 0.0, -0.0, 1.0)))
ob_bloco_plaster_wall_3753_4292_z20.location = (-0.325, -0.5, 2.58)
ob_bloco_plaster_wall_3753_4292_z23.parent = ob_parede_externa_leste_x3753_y4289_4295
ob_bloco_plaster_wall_3753_4292_z23.matrix_parent_inverse = Matrix(((1.0, -0.0, 0.0, -0.0), (-0.0, 1.0, -0.0, 0.5), (0.0, -0.0, 1.0, -0.0), (-0.0, 0.0, -0.0, 1.0)))
ob_bloco_plaster_wall_3753_4292_z23.location = (-0.325, -0.5, 2.94)
ob_bloco_plaster_wall_3753_4292_z26.parent = ob_parede_externa_leste_x3753_y4289_4295
ob_bloco_plaster_wall_3753_4292_z26.matrix_parent_inverse = Matrix(((1.0, -0.0, 0.0, -0.0), (-0.0, 1.0, -0.0, 0.5), (0.0, -0.0, 1.0, -0.0), (-0.0, 0.0, -0.0, 1.0)))
ob_bloco_plaster_wall_3753_4292_z26.location = (-0.325, -0.5, 3.3)
ob_bloco_plaster_wall_3753_4292_z29.parent = ob_parede_externa_leste_x3753_y4289_4295
ob_bloco_plaster_wall_3753_4292_z29.matrix_parent_inverse = Matrix(((1.0, -0.0, 0.0, -0.0), (-0.0, 1.0, -0.0, 0.5), (0.0, -0.0, 1.0, -0.0), (-0.0, 0.0, -0.0, 1.0)))
ob_bloco_plaster_wall_3753_4292_z29.location = (-0.325, -0.5, 3.66)
ob_bloco_plaster_wall_3753_4293_z0.parent = ob_parede_externa_leste_x3753_y4289_4295
ob_bloco_plaster_wall_3753_4293_z0.matrix_parent_inverse = Matrix(((1.0, -0.0, 0.0, -0.0), (-0.0, 1.0, -0.0, 0.5), (0.0, -0.0, 1.0, -0.0), (-0.0, 0.0, -0.0, 1.0)))
ob_bloco_plaster_wall_3753_4293_z0.location = (-0.325, 0.5, 1.2)
ob_bloco_plaster_wall_3753_4293_z20.parent = ob_parede_externa_leste_x3753_y4289_4295
ob_bloco_plaster_wall_3753_4293_z20.matrix_parent_inverse = Matrix(((1.0, -0.0, 0.0, -0.0), (-0.0, 1.0, -0.0, 0.5), (0.0, -0.0, 1.0, -0.0), (-0.0, 0.0, -0.0, 1.0)))
ob_bloco_plaster_wall_3753_4293_z20.location = (-0.325, 0.5, 2.58)
ob_bloco_plaster_wall_3753_4293_z23.parent = ob_parede_externa_leste_x3753_y4289_4295
ob_bloco_plaster_wall_3753_4293_z23.matrix_parent_inverse = Matrix(((1.0, -0.0, 0.0, -0.0), (-0.0, 1.0, -0.0, 0.5), (0.0, -0.0, 1.0, -0.0), (-0.0, 0.0, -0.0, 1.0)))
ob_bloco_plaster_wall_3753_4293_z23.location = (-0.325, 0.5, 2.94)
ob_bloco_plaster_wall_3753_4293_z26.parent = ob_parede_externa_leste_x3753_y4289_4295
ob_bloco_plaster_wall_3753_4293_z26.matrix_parent_inverse = Matrix(((1.0, -0.0, 0.0, -0.0), (-0.0, 1.0, -0.0, 0.5), (0.0, -0.0, 1.0, -0.0), (-0.0, 0.0, -0.0, 1.0)))
ob_bloco_plaster_wall_3753_4293_z26.location = (-0.325, 0.5, 3.3)
ob_janela_3753_4294_z0.parent = ob_parede_externa_leste_x3753_y4289_4295
ob_janela_3753_4294_z0.matrix_parent_inverse = Matrix(((1.0, -0.0, 0.0, -0.0), (-0.0, 1.0, -0.0, 0.5), (0.0, -0.0, 1.0, -0.0), (-0.0, 0.0, -0.0, 1.0)))
ob_janela_3753_4294_z0.location = (-0.325, 1.5, 1.29)
ob_bloco_plaster_wall_3753_4294_z20.parent = ob_parede_externa_leste_x3753_y4289_4295
ob_bloco_plaster_wall_3753_4294_z20.matrix_parent_inverse = Matrix(((1.0, -0.0, 0.0, -0.0), (-0.0, 1.0, -0.0, 0.5), (0.0, -0.0, 1.0, -0.0), (-0.0, 0.0, -0.0, 1.0)))
ob_bloco_plaster_wall_3753_4294_z20.location = (-0.325, 1.5, 2.58)
ob_bloco_plaster_wall_3753_4294_z23.parent = ob_parede_externa_leste_x3753_y4289_4295
ob_bloco_plaster_wall_3753_4294_z23.matrix_parent_inverse = Matrix(((1.0, -0.0, 0.0, -0.0), (-0.0, 1.0, -0.0, 0.5), (0.0, -0.0, 1.0, -0.0), (-0.0, 0.0, -0.0, 1.0)))
ob_bloco_plaster_wall_3753_4294_z23.location = (-0.325, 1.5, 2.94)
ob_bloco_plaster_wall_3753_4295_z0.parent = ob_parede_externa_leste_x3753_y4289_4295
ob_bloco_plaster_wall_3753_4295_z0.matrix_parent_inverse = Matrix(((1.0, -0.0, 0.0, -0.0), (-0.0, 1.0, -0.0, 0.5), (0.0, -0.0, 1.0, -0.0), (-0.0, 0.0, -0.0, 1.0)))
ob_bloco_plaster_wall_3753_4295_z0.location = (-0.325, 2.5, 1.2)
ob_bloco_plaster_wall_3753_4295_z20.parent = ob_parede_externa_leste_x3753_y4289_4295
ob_bloco_plaster_wall_3753_4295_z20.matrix_parent_inverse = Matrix(((1.0, -0.0, 0.0, -0.0), (-0.0, 1.0, -0.0, 0.5), (0.0, -0.0, 1.0, -0.0), (-0.0, 0.0, -0.0, 1.0)))
ob_bloco_plaster_wall_3753_4295_z20.location = (-0.325, 2.5, 2.58)
ob_telhado_vertente_norte.location = (0.0, 3.0, 2.4)
ob_telhado_vertente_norte.empty_display_type = 'CUBE'
ob_telhado_vertente_norte.empty_display_size = 2.0
ob_telha_3752_4294_z29.parent = ob_telhado_vertente_norte
ob_telha_3752_4294_z29.matrix_parent_inverse = Matrix(((1.0, -0.0, 0.0, -0.0), (-0.0, 1.0, -0.0, -3.0), (0.0, -0.0, 1.0, -2.4), (-0.0, 0.0, -0.0, 1.0)))
ob_telha_3752_4294_z29.location = (-1.0, 1.5, 3.653)
ob_telha_3753_4294_z29.parent = ob_telhado_vertente_norte
ob_telha_3753_4294_z29.matrix_parent_inverse = Matrix(((1.0, -0.0, 0.0, -0.0), (-0.0, 1.0, -0.0, -3.0), (0.0, -0.0, 1.0, -2.4), (-0.0, 0.0, -0.0, 1.0)))
ob_telha_3753_4294_z29.location = (0.0, 1.5, 3.653)
ob_telha_3754_4294_z29.parent = ob_telhado_vertente_norte
ob_telha_3754_4294_z29.matrix_parent_inverse = Matrix(((1.0, -0.0, 0.0, -0.0), (-0.0, 1.0, -0.0, -3.0), (0.0, -0.0, 1.0, -2.4), (-0.0, 0.0, -0.0, 1.0)))
ob_telha_3754_4294_z29.location = (1.0, 1.5, 3.653)
ob_telha_3752_4295_z26.parent = ob_telhado_vertente_norte
ob_telha_3752_4295_z26.matrix_parent_inverse = Matrix(((1.0, -0.0, 0.0, -0.0), (-0.0, 1.0, -0.0, -3.0), (0.0, -0.0, 1.0, -2.4), (-0.0, 0.0, -0.0, 1.0)))
ob_telha_3752_4295_z26.location = (-1.0, 2.5, 3.293)
ob_telha_3753_4295_z26.parent = ob_telhado_vertente_norte
ob_telha_3753_4295_z26.matrix_parent_inverse = Matrix(((1.0, -0.0, 0.0, -0.0), (-0.0, 1.0, -0.0, -3.0), (0.0, -0.0, 1.0, -2.4), (-0.0, 0.0, -0.0, 1.0)))
ob_telha_3753_4295_z26.location = (0.0, 2.5, 3.293)
ob_telha_3754_4295_z26.parent = ob_telhado_vertente_norte
ob_telha_3754_4295_z26.matrix_parent_inverse = Matrix(((1.0, -0.0, 0.0, -0.0), (-0.0, 1.0, -0.0, -3.0), (0.0, -0.0, 1.0, -2.4), (-0.0, 0.0, -0.0, 1.0)))
ob_telha_3754_4295_z26.location = (1.0, 2.5, 3.293)
ob_telha_3752_4296_z23.parent = ob_telhado_vertente_norte
ob_telha_3752_4296_z23.matrix_parent_inverse = Matrix(((1.0, -0.0, 0.0, -0.0), (-0.0, 1.0, -0.0, -3.0), (0.0, -0.0, 1.0, -2.4), (-0.0, 0.0, -0.0, 1.0)))
ob_telha_3752_4296_z23.location = (-1.0, 3.5, 2.933)
ob_telha_3753_4296_z23.parent = ob_telhado_vertente_norte
ob_telha_3753_4296_z23.matrix_parent_inverse = Matrix(((1.0, -0.0, 0.0, -0.0), (-0.0, 1.0, -0.0, -3.0), (0.0, -0.0, 1.0, -2.4), (-0.0, 0.0, -0.0, 1.0)))
ob_telha_3753_4296_z23.location = (0.0, 3.5, 2.933)
ob_telha_3754_4296_z23.parent = ob_telhado_vertente_norte
ob_telha_3754_4296_z23.matrix_parent_inverse = Matrix(((1.0, -0.0, 0.0, -0.0), (-0.0, 1.0, -0.0, -3.0), (0.0, -0.0, 1.0, -2.4), (-0.0, 0.0, -0.0, 1.0)))
ob_telha_3754_4296_z23.location = (1.0, 3.5, 2.933)
ob_telha_3752_4297_z20.parent = ob_telhado_vertente_norte
ob_telha_3752_4297_z20.matrix_parent_inverse = Matrix(((1.0, -0.0, 0.0, -0.0), (-0.0, 1.0, -0.0, -3.0), (0.0, -0.0, 1.0, -2.4), (-0.0, 0.0, -0.0, 1.0)))
ob_telha_3752_4297_z20.location = (-1.0, 4.5, 2.573)
ob_telha_3753_4297_z20.parent = ob_telhado_vertente_norte
ob_telha_3753_4297_z20.matrix_parent_inverse = Matrix(((1.0, -0.0, 0.0, -0.0), (-0.0, 1.0, -0.0, -3.0), (0.0, -0.0, 1.0, -2.4), (-0.0, 0.0, -0.0, 1.0)))
ob_telha_3753_4297_z20.location = (0.0, 4.5, 2.573)
ob_telha_3754_4297_z20.parent = ob_telhado_vertente_norte
ob_telha_3754_4297_z20.matrix_parent_inverse = Matrix(((1.0, -0.0, 0.0, -0.0), (-0.0, 1.0, -0.0, -3.0), (0.0, -0.0, 1.0, -2.4), (-0.0, 0.0, -0.0, 1.0)))
ob_telha_3754_4297_z20.location = (1.0, 4.5, 2.573)
ob_telhado_vertente_sul.location = (0.0, -2.0, 2.4)
ob_telhado_vertente_sul.empty_display_type = 'CUBE'
ob_telhado_vertente_sul.empty_display_size = 2.0
ob_telha_3752_4289_z20.parent = ob_telhado_vertente_sul
ob_telha_3752_4289_z20.matrix_parent_inverse = Matrix(((1.0, -0.0, 0.0, -0.0), (-0.0, 1.0, -0.0, 2.0), (0.0, -0.0, 1.0, -2.4), (-0.0, 0.0, -0.0, 1.0)))
ob_telha_3752_4289_z20.location = (-1.0, -3.5, 2.573)
ob_telha_3753_4289_z20.parent = ob_telhado_vertente_sul
ob_telha_3753_4289_z20.matrix_parent_inverse = Matrix(((1.0, -0.0, 0.0, -0.0), (-0.0, 1.0, -0.0, 2.0), (0.0, -0.0, 1.0, -2.4), (-0.0, 0.0, -0.0, 1.0)))
ob_telha_3753_4289_z20.location = (0.0, -3.5, 2.573)
ob_telha_3754_4289_z20.parent = ob_telhado_vertente_sul
ob_telha_3754_4289_z20.matrix_parent_inverse = Matrix(((1.0, -0.0, 0.0, -0.0), (-0.0, 1.0, -0.0, 2.0), (0.0, -0.0, 1.0, -2.4), (-0.0, 0.0, -0.0, 1.0)))
ob_telha_3754_4289_z20.location = (1.0, -3.5, 2.573)
ob_telha_3752_4290_z23.parent = ob_telhado_vertente_sul
ob_telha_3752_4290_z23.matrix_parent_inverse = Matrix(((1.0, -0.0, 0.0, -0.0), (-0.0, 1.0, -0.0, 2.0), (0.0, -0.0, 1.0, -2.4), (-0.0, 0.0, -0.0, 1.0)))
ob_telha_3752_4290_z23.location = (-1.0, -2.5, 2.933)
ob_telha_3753_4290_z23.parent = ob_telhado_vertente_sul
ob_telha_3753_4290_z23.matrix_parent_inverse = Matrix(((1.0, -0.0, 0.0, -0.0), (-0.0, 1.0, -0.0, 2.0), (0.0, -0.0, 1.0, -2.4), (-0.0, 0.0, -0.0, 1.0)))
ob_telha_3753_4290_z23.location = (0.0, -2.5, 2.933)
ob_telha_3754_4290_z23.parent = ob_telhado_vertente_sul
ob_telha_3754_4290_z23.matrix_parent_inverse = Matrix(((1.0, -0.0, 0.0, -0.0), (-0.0, 1.0, -0.0, 2.0), (0.0, -0.0, 1.0, -2.4), (-0.0, 0.0, -0.0, 1.0)))
ob_telha_3754_4290_z23.location = (1.0, -2.5, 2.933)
ob_telha_3752_4291_z26.parent = ob_telhado_vertente_sul
ob_telha_3752_4291_z26.matrix_parent_inverse = Matrix(((1.0, -0.0, 0.0, -0.0), (-0.0, 1.0, -0.0, 2.0), (0.0, -0.0, 1.0, -2.4), (-0.0, 0.0, -0.0, 1.0)))
ob_telha_3752_4291_z26.location = (-1.0, -1.5, 3.293)
ob_telha_3753_4291_z26.parent = ob_telhado_vertente_sul
ob_telha_3753_4291_z26.matrix_parent_inverse = Matrix(((1.0, -0.0, 0.0, -0.0), (-0.0, 1.0, -0.0, 2.0), (0.0, -0.0, 1.0, -2.4), (-0.0, 0.0, -0.0, 1.0)))
ob_telha_3753_4291_z26.location = (0.0, -1.5, 3.293)
ob_telha_3754_4291_z26.parent = ob_telhado_vertente_sul
ob_telha_3754_4291_z26.matrix_parent_inverse = Matrix(((1.0, -0.0, 0.0, -0.0), (-0.0, 1.0, -0.0, 2.0), (0.0, -0.0, 1.0, -2.4), (-0.0, 0.0, -0.0, 1.0)))
ob_telha_3754_4291_z26.location = (1.0, -1.5, 3.293)
ob_telha_3752_4292_z29.parent = ob_telhado_vertente_sul
ob_telha_3752_4292_z29.matrix_parent_inverse = Matrix(((1.0, -0.0, 0.0, -0.0), (-0.0, 1.0, -0.0, 2.0), (0.0, -0.0, 1.0, -2.4), (-0.0, 0.0, -0.0, 1.0)))
ob_telha_3752_4292_z29.location = (-1.0, -0.5, 3.653)
ob_telha_3753_4292_z29.parent = ob_telhado_vertente_sul
ob_telha_3753_4292_z29.matrix_parent_inverse = Matrix(((1.0, -0.0, 0.0, -0.0), (-0.0, 1.0, -0.0, 2.0), (0.0, -0.0, 1.0, -2.4), (-0.0, 0.0, -0.0, 1.0)))
ob_telha_3753_4292_z29.location = (0.0, -0.5, 3.653)
ob_telha_3754_4292_z29.parent = ob_telhado_vertente_sul
ob_telha_3754_4292_z29.matrix_parent_inverse = Matrix(((1.0, -0.0, 0.0, -0.0), (-0.0, 1.0, -0.0, 2.0), (0.0, -0.0, 1.0, -2.4), (-0.0, 0.0, -0.0, 1.0)))
ob_telha_3754_4292_z29.location = (1.0, -0.5, 3.653)
ob_telhado_cumeeira.location = (0.0, 0.5, 3.84)
ob_telhado_cumeeira.empty_display_type = 'CUBE'
ob_telhado_cumeeira.empty_display_size = 2.0
ob_telha_3752_4293_z32.parent = ob_telhado_cumeeira
ob_telha_3752_4293_z32.matrix_parent_inverse = Matrix(((1.0, -0.0, 0.0, -0.0), (-0.0, 1.0, -0.0, -0.5), (0.0, -0.0, 1.0, -3.84), (-0.0, 0.0, -0.0, 1.0)))
ob_telha_3752_4293_z32.location = (-1.0, 0.5, 3.953)
ob_telha_3753_4293_z32.parent = ob_telhado_cumeeira
ob_telha_3753_4293_z32.matrix_parent_inverse = Matrix(((1.0, -0.0, 0.0, -0.0), (-0.0, 1.0, -0.0, -0.5), (0.0, -0.0, 1.0, -3.84), (-0.0, 0.0, -0.0, 1.0)))
ob_telha_3753_4293_z32.location = (0.0, 0.5, 3.953)
ob_telha_3754_4293_z32.parent = ob_telhado_cumeeira
ob_telha_3754_4293_z32.matrix_parent_inverse = Matrix(((1.0, -0.0, 0.0, -0.0), (-0.0, 1.0, -0.0, -0.5), (0.0, -0.0, 1.0, -3.84), (-0.0, 0.0, -0.0, 1.0)))
ob_telha_3754_4293_z32.location = (1.0, 0.5, 3.953)

# ---- collection membership
col_01_paredes_externas.objects.link(ob_parede_externa_norte_y4288_x3752_3753)
col_01_paredes_externas.objects.link(ob_bloco_plaster_wall_3752_4288_z0)
col_01_paredes_externas.objects.link(ob_bloco_plaster_wall_3753_4288_z0)
col_01_paredes_externas.objects.link(ob_parede_externa_sul_y4296_x3752_3753)
col_01_paredes_externas.objects.link(ob_bloco_plaster_wall_3752_4296_z0)
col_01_paredes_externas.objects.link(ob_bloco_plaster_wall_3753_4296_z0)
col_01_paredes_externas.objects.link(ob_parede_externa_leste_x3753_y4289_4295)
col_01_paredes_externas.objects.link(ob_bloco_plaster_wall_3753_4289_z0)
col_01_paredes_externas.objects.link(ob_bloco_plaster_wall_3753_4289_z20)
col_01_paredes_externas.objects.link(ob_bloco_plaster_wall_3753_4290_z0)
col_01_paredes_externas.objects.link(ob_bloco_plaster_wall_3753_4290_z20)
col_01_paredes_externas.objects.link(ob_bloco_plaster_wall_3753_4290_z23)
col_01_paredes_externas.objects.link(ob_janela_3753_4291_z0)
col_01_paredes_externas.objects.link(ob_bloco_plaster_wall_3753_4291_z20)
col_01_paredes_externas.objects.link(ob_bloco_plaster_wall_3753_4291_z23)
col_01_paredes_externas.objects.link(ob_bloco_plaster_wall_3753_4291_z26)
col_01_paredes_externas.objects.link(ob_bloco_plaster_wall_3753_4292_z0)
col_01_paredes_externas.objects.link(ob_bloco_plaster_wall_3753_4292_z20)
col_01_paredes_externas.objects.link(ob_bloco_plaster_wall_3753_4292_z23)
col_01_paredes_externas.objects.link(ob_bloco_plaster_wall_3753_4292_z26)
col_01_paredes_externas.objects.link(ob_bloco_plaster_wall_3753_4292_z29)
col_01_paredes_externas.objects.link(ob_bloco_plaster_wall_3753_4293_z0)
col_01_paredes_externas.objects.link(ob_bloco_plaster_wall_3753_4293_z20)
col_01_paredes_externas.objects.link(ob_bloco_plaster_wall_3753_4293_z23)
col_01_paredes_externas.objects.link(ob_bloco_plaster_wall_3753_4293_z26)
col_01_paredes_externas.objects.link(ob_janela_3753_4294_z0)
col_01_paredes_externas.objects.link(ob_bloco_plaster_wall_3753_4294_z20)
col_01_paredes_externas.objects.link(ob_bloco_plaster_wall_3753_4294_z23)
col_01_paredes_externas.objects.link(ob_bloco_plaster_wall_3753_4295_z0)
col_01_paredes_externas.objects.link(ob_bloco_plaster_wall_3753_4295_z20)
col_05_telhado.objects.link(ob_telhado_vertente_norte)
col_05_telhado.objects.link(ob_telha_3752_4294_z29)
col_05_telhado.objects.link(ob_telha_3753_4294_z29)
col_05_telhado.objects.link(ob_telha_3754_4294_z29)
col_05_telhado.objects.link(ob_telha_3752_4295_z26)
col_05_telhado.objects.link(ob_telha_3753_4295_z26)
col_05_telhado.objects.link(ob_telha_3754_4295_z26)
col_05_telhado.objects.link(ob_telha_3752_4296_z23)
col_05_telhado.objects.link(ob_telha_3753_4296_z23)
col_05_telhado.objects.link(ob_telha_3754_4296_z23)
col_05_telhado.objects.link(ob_telha_3752_4297_z20)
col_05_telhado.objects.link(ob_telha_3753_4297_z20)
col_05_telhado.objects.link(ob_telha_3754_4297_z20)
col_05_telhado.objects.link(ob_telhado_vertente_sul)
col_05_telhado.objects.link(ob_telha_3752_4289_z20)
col_05_telhado.objects.link(ob_telha_3753_4289_z20)
col_05_telhado.objects.link(ob_telha_3754_4289_z20)
col_05_telhado.objects.link(ob_telha_3752_4290_z23)
col_05_telhado.objects.link(ob_telha_3753_4290_z23)
col_05_telhado.objects.link(ob_telha_3754_4290_z23)
col_05_telhado.objects.link(ob_telha_3752_4291_z26)
col_05_telhado.objects.link(ob_telha_3753_4291_z26)
col_05_telhado.objects.link(ob_telha_3754_4291_z26)
col_05_telhado.objects.link(ob_telha_3752_4292_z29)
col_05_telhado.objects.link(ob_telha_3753_4292_z29)
col_05_telhado.objects.link(ob_telha_3754_4292_z29)
col_05_telhado.objects.link(ob_telhado_cumeeira)
col_05_telhado.objects.link(ob_telha_3752_4293_z32)
col_05_telhado.objects.link(ob_telha_3753_4293_z32)
col_05_telhado.objects.link(ob_telha_3754_4293_z32)

# ---- scene / render settings (as saved in the file)
scene.frame_start = 1; scene.frame_end = 250; scene.frame_set(1)
scene.render.engine = 'BLENDER_EEVEE_NEXT'
scene.render.bake_bias = 0.0
scene.render.bake_samples = 0
scene.cycles.sampling_pattern = 'TABULATED_SOBOL'
scene.eevee.use_volume_custom_range = False
bpy.context.view_layer.update()

# ---- added for rendering (the .blend has no active camera and no usable light): camera, sun + grey world if the file has none
cam_auto = bpy.data.cameras.new('AutoCamera')
cam_auto.lens = 50.0
cam_auto.sensor_width = 36.0
cam_auto.clip_end = 1000.0
ob_auto_camera = bpy.data.objects.new('AutoCamera', cam_auto)
scene.collection.objects.link(ob_auto_camera)
ob_auto_camera.location = (10.412, -12.4944, 10.4296)
ob_auto_camera.rotation_euler = (1.09748, -7.21219e-08, 0.694738)
scene.camera = ob_auto_camera
light_auto_sun = bpy.data.lights.new('AutoSun', 'SUN')
light_auto_sun.energy = 3.0
light_auto_sun.angle = 0.0523599
ob_auto_sun = bpy.data.objects.new('AutoSun', light_auto_sun)
scene.collection.objects.link(ob_auto_sun)
ob_auto_sun.rotation_euler = (0.872665, 0.174533, 0.523599)
if scene.world is None:
    world_auto = bpy.data.worlds.new('AutoWorld')
    world_auto.color = (0.3, 0.3, 0.3)
    scene.world = world_auto
bpy.context.view_layer.update()
